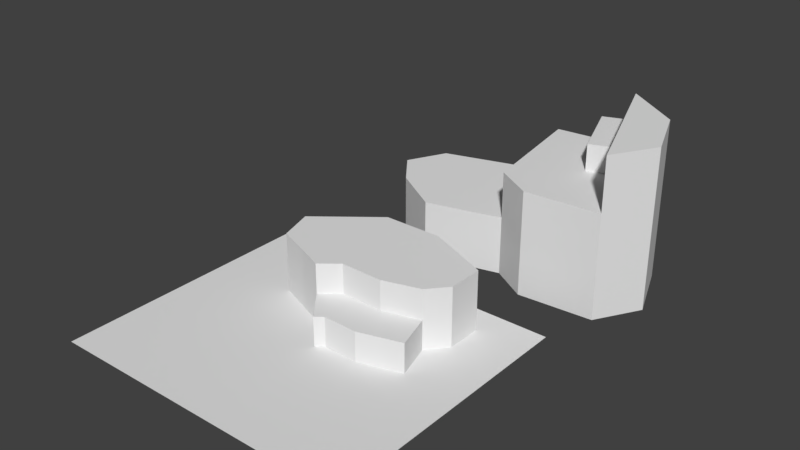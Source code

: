 # Source: Level1.blend  (saved by Blender 2.79.0; exported with 4.5.12 LTS)
import bpy
from mathutils import Matrix  # noqa: F401  (used for matrix-valued properties, if any)

bpy.ops.wm.read_factory_settings(use_empty=True)
scene = bpy.context.scene
scene.name = 'Scene'

# ---- collections
col_collection_1 = bpy.data.collections.new('Collection 1'); scene.collection.children.link(col_collection_1)

# ---- world
world_world = bpy.data.worlds.new('World'); scene.world = world_world
world_world.color = (0.05088, 0.05088, 0.05088)
world_world.use_sun_shadow = False
world_world.sun_shadow_jitter_overblur = 0.0
world_world.cycles.sampling_method = 'MANUAL'

# ---- meshes
me_plane_002 = bpy.data.meshes.new('Plane.002')
me_plane_002.from_pydata([(6.51, -4.75, 0.0), (2.982, -2.655, 0.0), (-4.296, -4.529, 0.0), (-9.148, -1.497, 0.0), (13.84, -4.254, 0.0), (16.38, 0.04675, 0.0), (14.12, 5.891, 0.0), (8.661, 9.75, 0.0), (1.218, 9.034, 0.0), (-9.809, 5.726, 0.0), (-11.74, 1.866, 0.0), (6.51, -4.75, 5.723), (2.982, -2.655, 5.723), (-4.296, -4.529, 5.723), (-9.148, -1.497, 5.723), (13.84, -4.254, 5.723), (16.38, 0.04675, 5.723), (14.12, 5.891, 5.723), (8.661, 9.75, 5.723), (1.218, 9.034, 5.723), (-9.809, 5.726, 5.723), (-11.74, 1.866, 5.723), (6.51, -4.75, 10.22), (13.84, -4.254, 10.22), (2.982, -2.655, 10.22), (16.38, 0.04675, 10.22), (14.12, 5.891, 10.22), (8.661, 9.75, 10.22), (1.218, 9.034, 10.22), (13.84, -4.254, 15.43), (16.38, 0.04675, 15.43), (14.12, 5.891, 15.43), (8.661, 9.75, 15.43), (14.12, 5.891, 12.82), (16.38, 0.04675, 12.82), (13.84, -4.254, 12.82), (8.661, 9.75, 12.82), (11.08, 3.208, 10.22), (11.08, 3.208, 15.43), (11.08, 3.208, 12.82), (8.37, 2.204, 10.22), (5.949, 8.747, 10.22), (5.949, 8.747, 12.82), (8.37, 2.204, 12.82)], [], [(2, 1, 12, 13), (9, 10, 21, 20), (6, 7, 18, 17), (3, 2, 13, 14), (3, 14, 21, 10), (0, 4, 15, 11), (7, 8, 19, 18), (4, 5, 16, 15), (1, 0, 11, 12), (8, 9, 20, 19), (5, 6, 17, 16), (12, 19, 20, 21, 14, 13), (18, 19, 28, 27), (27, 28, 24), (16, 17, 26, 25), (12, 11, 22, 24), (17, 18, 27, 26), (15, 16, 25, 23), (19, 12, 24, 28), (11, 15, 23, 22), (39, 35, 29, 38), (24, 22, 27), (23, 37, 27, 22), (34, 33, 31, 30), (29, 31, 32, 38), (29, 30, 31), (33, 36, 32, 31), (35, 34, 30, 29), (23, 25, 34, 35), (26, 27, 36, 33), (25, 26, 33, 34), (37, 23, 35, 39), (27, 37, 40, 41), (36, 39, 38, 32), (41, 40, 43, 42), (36, 27, 41, 42), (37, 39, 43, 40), (39, 36, 42, 43)])
me_plane_002.use_remesh_preserve_volume = False
me_plane_002.use_remesh_preserve_attributes = False
me_plane_002.use_mirror_vertex_groups = False
me_plane_002.update()
me_plane_001 = bpy.data.meshes.new('Plane.001')
me_plane_001.from_pydata([(4.67, 1.662, 0.0), (0.5151, 1.728, 0.0), (-1.246, 0.2991, 0.0), (-3.872, 1.396, 0.0), (8.259, 2.725, 0.0), (9.854, 4.586, 0.0), (9.854, 8.043, 0.0), (3.606, 10.7, 0.0), (-2.177, 10.7, 0.0), (-8.026, 6.049, 0.0), (-6.963, 2.592, 0.0), (4.67, 1.662, 5.804), (0.5151, 1.728, 5.804), (-1.246, 0.2991, 5.804), (-3.872, 1.396, 5.804), (8.259, 2.725, 5.804), (9.854, 4.586, 5.804), (9.854, 8.043, 5.804), (3.606, 10.7, 5.804), (-2.177, 10.7, 5.804), (-8.026, 6.049, 5.804), (-6.963, 2.592, 5.804), (0.5151, 1.728, 2.902), (-1.246, 0.2991, 2.902), (-6.963, 2.592, 2.902), (-8.026, 6.049, 2.902), (3.606, 10.7, 2.902), (9.854, 8.043, 2.902), (-3.872, 1.396, 2.902), (8.259, 2.725, 2.902), (4.67, 1.662, 2.902), (-2.177, 10.7, 2.902), (9.854, 4.586, 2.902), (5.177, -2.046, 0.0), (9.31, -0.821, 0.0), (1.801, -1.992, 0.0), (1.084, -2.573, 0.0), (1.084, -2.573, 2.902), (5.177, -2.046, 2.902), (1.801, -1.992, 2.902), (9.31, -0.821, 2.902)], [], [(23, 22, 12, 13), (25, 24, 21, 20), (27, 26, 18, 17), (28, 23, 13, 14), (28, 14, 21, 24), (30, 29, 15, 11), (26, 31, 19, 18), (29, 32, 16, 15), (22, 30, 11, 12), (31, 25, 20, 19), (32, 27, 17, 16), (11, 15, 16, 17, 18, 19, 20, 21, 14, 13, 12), (5, 6, 27, 32), (8, 9, 25, 31), (0, 4, 34, 33), (4, 5, 32, 29), (7, 8, 31, 26), (2, 1, 35, 36), (3, 28, 24, 10), (3, 2, 23, 28), (6, 7, 26, 27), (9, 10, 24, 25), (30, 22, 39, 38), (35, 33, 38, 39), (33, 34, 40, 38), (36, 35, 39, 37), (4, 29, 40, 34), (29, 30, 38, 40), (1, 0, 33, 35), (23, 2, 36, 37), (22, 23, 37, 39)])
me_plane_001.use_remesh_preserve_volume = False
me_plane_001.use_remesh_preserve_attributes = False
me_plane_001.use_mirror_vertex_groups = False
me_plane_001.update()
me_plane = bpy.data.meshes.new('Plane')
me_plane.from_pydata([(-15.0, -15.0, 0.0), (15.0, -15.0, 0.0), (-15.0, 10.9, 0.0), (15.0, 10.9, 0.0)], [], [(0, 1, 3, 2)])
me_plane.use_remesh_preserve_volume = False
me_plane.use_remesh_preserve_attributes = False
me_plane.use_mirror_vertex_groups = False
me_plane.update()

# ---- objects
ob_plane_002 = bpy.data.objects.new('Plane.002', me_plane_002)
ob_plane_001 = bpy.data.objects.new('Plane.001', me_plane_001)
ob_plane = bpy.data.objects.new('Plane', me_plane)

# ---- transforms, parenting, visibility, modifiers, constraints
ob_plane_002.location = (2.696, 19.94, 0.0)
ob_plane_002.lineart.crease_threshold = 0.0
ob_plane_001.location = (0.0, 0.0, 0.0)
ob_plane_001.lineart.crease_threshold = 0.0
ob_plane.location = (0.0, 0.0, 0.0)
ob_plane.lineart.crease_threshold = 0.0

# ---- collection membership
col_collection_1.objects.link(ob_plane_002)
col_collection_1.objects.link(ob_plane_001)
col_collection_1.objects.link(ob_plane)

# ---- scene / render settings (as saved in the file)
scene.frame_start = 1; scene.frame_end = 250; scene.frame_set(1)
scene.render.engine = 'BLENDER_EEVEE_NEXT'
scene.render.resolution_percentage = 50
scene.render.dither_intensity = 0.0
scene.cycles.use_denoising = False
scene.cycles.samples = 128
scene.cycles.sampling_pattern = 'TABULATED_SOBOL'
scene.cycles.use_adaptive_sampling = False
scene.cycles.use_light_tree = False
scene.cycles.blur_glossy = 0.0
scene.cycles.sample_clamp_indirect = 0.0
scene.view_settings.view_transform = 'Standard'
bpy.context.view_layer.update()

# ---- added for rendering (the .blend has no active camera and no usable light): camera, sun
cam_auto = bpy.data.cameras.new('AutoCamera')
cam_auto.lens = 50.0
cam_auto.sensor_width = 36.0
cam_auto.clip_end = 1000.0
ob_auto_camera = bpy.data.objects.new('AutoCamera', cam_auto)
scene.collection.objects.link(ob_auto_camera)
ob_auto_camera.location = (55.9586, -57.3593, 50.8492)
ob_auto_camera.rotation_euler = (1.09748, -7.21219e-08, 0.694738)
scene.camera = ob_auto_camera
light_auto_sun = bpy.data.lights.new('AutoSun', 'SUN')
light_auto_sun.energy = 3.0
light_auto_sun.angle = 0.0523599
ob_auto_sun = bpy.data.objects.new('AutoSun', light_auto_sun)
scene.collection.objects.link(ob_auto_sun)
ob_auto_sun.rotation_euler = (0.872665, 0.174533, 0.523599)
bpy.context.view_layer.update()
